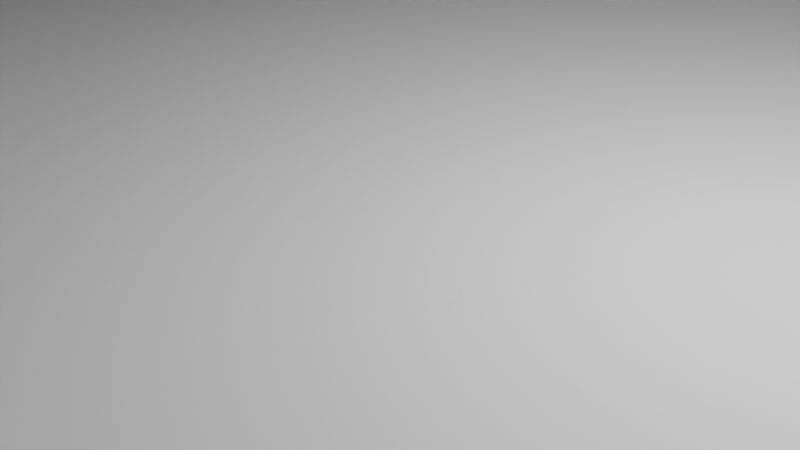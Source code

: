 # Source: ChicoPlantPot_V1.blend  (saved by Blender 2.81.16; exported with 4.5.12 LTS)
import bpy
from mathutils import Matrix  # noqa: F401  (used for matrix-valued properties, if any)

bpy.ops.wm.read_factory_settings(use_empty=True)
scene = bpy.context.scene
scene.name = 'Scene'

# ---- collections
col_collection = bpy.data.collections.new('Collection'); scene.collection.children.link(col_collection)

# ---- world
world_world = bpy.data.worlds.new('World'); scene.world = world_world
world_world.use_nodes = True; world_world.node_tree.nodes.clear()
_N = world_world.node_tree.nodes; _L = world_world.node_tree.links
n0 = _N.new('ShaderNodeOutputWorld'); n0.name = 'World Output'; n0.location = (300, 300)
n1 = _N.new('ShaderNodeBackground'); n1.name = 'Background'; n1.location = (10, 300)
n1.inputs[0].default_value = (0.05088, 0.05088, 0.05088, 1.0)
_L.new(n1.outputs[0], n0.inputs[0])
n0.is_active_output = True
world_world.color = (0.05088, 0.05088, 0.05088)
world_world.use_sun_shadow = False
world_world.sun_shadow_jitter_overblur = 0.0

# ---- cameras
cam_camera = bpy.data.cameras.new('Camera')
cam_camera.clip_end = 100.0
cam_camera.ortho_scale = 7.314

# ---- lights
light_light = bpy.data.lights.new('Light', 'POINT')
light_light.transmission_factor = 0.0
light_light.energy = 1000.0
light_light.shadow_soft_size = 0.1
light_light.shadow_maximum_resolution = 0.006
light_light.use_absolute_resolution = True

# ---- meshes
me_circle_001 = bpy.data.meshes.new('Circle.001')
me_circle_001.from_pydata([(-5.888, 119.9, 0.0), (-17.61, 118.7, 0.0), (-29.16, 116.4, 0.0), (-45.92, 110.9, 0.0), (-56.57, 105.8, 0.0), (-66.67, 99.78, 0.0), (-76.13, 92.76, 0.0), (-84.85, 84.85, 0.0), (-96.38, 71.48, 0.0), (-105.8, 56.57, 0.0), (-113.0, 40.43, 0.0), (-116.4, 29.16, 0.0), (-118.7, 17.61, 0.0), (-120.0, -4.816e-05, 0.0), (-119.4, -11.76, 0.0), (-116.4, -29.16, 0.0), (-113.0, -40.43, 0.0), (-108.5, -51.31, 0.0), (-102.9, -61.69, 0.0), (-96.38, -71.48, 0.0), (-84.85, -84.85, 0.0), (-76.13, -92.76, 0.0), (-61.69, -102.9, 0.0), (-51.31, -108.5, 0.0), (-34.83, -114.8, 0.0), (-23.41, -117.7, 0.0), (-5.888, -119.9, 0.0), (5.888, -119.9, 0.0), (17.61, -118.7, 0.0), (29.16, -116.4, 0.0), (40.43, -113.0, 0.0), (56.57, -105.8, 0.0), (66.67, -99.78, 0.0), (76.13, -92.76, 0.0), (84.85, -84.85, 0.0), (92.76, -76.13, 0.0), (102.9, -61.69, 0.0), (110.9, -45.92, 0.0), (114.8, -34.83, 0.0), (118.7, -17.61, 0.0), (119.9, -5.888, 0.0), (119.4, 11.76, 0.0), (116.4, 29.16, 0.0), (113.0, 40.43, 0.0), (108.5, 51.31, 0.0), (99.78, 66.67, 0.0), (92.76, 76.13, 0.0), (84.85, 84.85, 0.0), (76.13, 92.76, 0.0), (66.67, 99.78, 0.0), (56.57, 105.8, 0.0), (40.43, 113.0, 0.0), (23.41, 117.7, 0.0), (11.76, 119.4, 0.0), (1.047e-05, 132.0, 110.0), (-6.477, 131.8, 110.0), (-19.37, 130.6, 110.0), (-25.75, 129.5, 110.0), (-32.07, 128.0, 110.0), (-44.47, 124.3, 110.0), (-50.51, 122.0, 110.0), (-56.44, 119.3, 110.0), (-62.22, 116.4, 110.0), (-73.34, 109.8, 110.0), (-83.74, 102.0, 110.0), (-93.34, 93.34, 110.0), (-97.81, 88.65, 110.0), (-106.0, 78.63, 110.0), (-109.8, 73.34, 110.0), (-116.4, 62.22, 110.0), (-122.0, 50.51, 110.0), (-124.3, 44.47, 110.0), (-128.0, 32.07, 110.0), (-129.5, 25.75, 110.0), (-130.6, 19.37, 110.0), (-131.4, 12.94, 110.0), (-132.0, -4.801e-05, 110.0), (-131.4, -12.94, 110.0), (-129.5, -25.75, 110.0), (-128.0, -32.07, 110.0), (-124.3, -44.47, 110.0), (-119.3, -56.44, 110.0), (-113.2, -67.86, 110.0), (-106.0, -78.63, 110.0), (-97.81, -88.65, 110.0), (-93.34, -93.34, 110.0), (-83.74, -102.0, 110.0), (-78.63, -106.0, 110.0), (-67.86, -113.2, 110.0), (-56.44, -119.3, 110.0), (-44.47, -124.3, 110.0), (-38.32, -126.3, 110.0), (-25.75, -129.5, 110.0), (-19.37, -130.6, 110.0), (-6.477, -131.8, 110.0), (6.477, -131.8, 110.0), (19.37, -130.6, 110.0), (32.07, -128.0, 110.0), (44.47, -124.3, 110.0), (56.44, -119.3, 110.0), (62.22, -116.4, 110.0), (73.33, -109.8, 110.0), (83.74, -102.0, 110.0), (88.65, -97.81, 110.0), (93.34, -93.34, 110.0), (102.0, -83.74, 110.0), (109.8, -73.34, 110.0), (113.2, -67.86, 110.0), (116.4, -62.22, 110.0), (122.0, -50.51, 110.0), (126.3, -38.32, 110.0), (128.0, -32.07, 110.0), (130.6, -19.37, 110.0), (131.8, -6.477, 110.0), (131.8, 6.477, 110.0), (131.4, 12.94, 110.0), (130.6, 19.37, 110.0), (128.0, 32.07, 110.0), (126.3, 38.32, 110.0), (124.3, 44.47, 110.0), (119.3, 56.44, 110.0), (116.4, 62.22, 110.0), (109.8, 73.34, 110.0), (102.0, 83.74, 110.0), (97.81, 88.65, 110.0), (93.34, 93.34, 110.0), (83.74, 102.0, 110.0), (73.34, 109.8, 110.0), (62.22, 116.4, 110.0), (50.51, 122.0, 110.0), (44.47, 124.3, 110.0), (32.07, 128.0, 110.0), (25.75, 129.5, 110.0), (19.37, 130.6, 110.0), (12.94, 131.4, 110.0), (-6.198, 126.2, -10.0), (-18.53, 124.9, -10.0), (-30.69, 122.5, -10.0), (-48.34, 116.7, -10.0), (-59.54, 111.4, -10.0), (-70.18, 105.0, -10.0), (-80.13, 97.64, -10.0), (-89.32, 89.32, -10.0), (-101.5, 75.25, -10.0), (-108.3, 64.94, -10.0), (-116.7, 48.34, -10.0), (-122.5, 30.69, -10.0), (-125.7, 12.38, -10.0), (-126.2, -6.198, -10.0), (-124.9, -18.53, -10.0), (-120.9, -36.67, -10.0), (-116.7, -48.34, -10.0), (-111.4, -59.54, -10.0), (-101.5, -75.25, -10.0), (-93.59, -84.83, -10.0), (-80.13, -97.64, -10.0), (-64.94, -108.3, -10.0), (-54.01, -114.2, -10.0), (-42.55, -118.9, -10.0), (-30.69, -122.5, -10.0), (-18.53, -124.9, -10.0), (-6.198, -126.2, -10.0), (6.198, -126.2, -10.0), (24.64, -123.9, -10.0), (36.67, -120.9, -10.0), (48.34, -116.7, -10.0), (59.54, -111.4, -10.0), (70.18, -105.0, -10.0), (80.13, -97.64, -10.0), (89.32, -89.32, -10.0), (97.64, -80.13, -10.0), (105.0, -70.18, -10.0), (111.4, -59.55, -10.0), (116.7, -48.34, -10.0), (120.9, -36.67, -10.0), (124.9, -18.53, -10.0), (126.2, -6.198, -10.0), (126.2, 6.198, -10.0), (124.9, 18.53, -10.0), (122.5, 30.69, -10.0), (118.9, 42.55, -10.0), (111.4, 59.54, -10.0), (101.5, 75.25, -10.0), (93.59, 84.83, -10.0), (84.83, 93.59, -10.0), (70.18, 105.0, -10.0), (59.54, 111.4, -10.0), (42.55, 118.9, -10.0), (24.64, 123.9, -10.0), (12.38, 125.7, -10.0), (1.102e-05, 138.9, 105.8), (-6.818, 138.8, 105.8), (-20.39, 137.4, 105.8), (-27.11, 136.3, 105.8), (-33.76, 134.8, 105.8), (-53.17, 128.4, 105.8), (-65.5, 122.5, 105.8), (-77.2, 115.5, 105.8), (-88.15, 107.4, 105.8), (-98.25, 98.25, 105.8), (-103.0, 93.31, 105.8), (-111.6, 82.77, 105.8), (-119.2, 71.43, 105.8), (-128.4, 53.17, 105.8), (-130.8, 46.81, 105.8), (-134.8, 33.76, 105.8), (-137.4, 20.39, 105.8), (-138.3, 13.62, 105.8), (-138.8, -6.818, 105.8), (-138.3, -13.62, 105.8), (-137.4, -20.39, 105.8), (-133.0, -40.33, 105.8), (-130.8, -46.81, 105.8), (-128.4, -53.17, 105.8), (-122.5, -65.5, 105.8), (-119.2, -71.43, 105.8), (-111.6, -82.77, 105.8), (-103.0, -93.31, 105.8), (-88.15, -107.4, 105.8), (-82.77, -111.6, 105.8), (-71.43, -119.2, 105.8), (-59.41, -125.6, 105.8), (-46.81, -130.8, 105.8), (-33.76, -134.8, 105.8), (-20.39, -137.4, 105.8), (-6.818, -138.8, 105.8), (6.818, -138.8, 105.8), (27.11, -136.3, 105.8), (33.76, -134.8, 105.8), (40.33, -133.0, 105.8), (53.17, -128.4, 105.8), (59.41, -125.6, 105.8), (65.5, -122.5, 105.8), (77.19, -115.5, 105.8), (88.15, -107.4, 105.8), (93.31, -103.0, 105.8), (98.25, -98.25, 105.8), (107.4, -88.15, 105.8), (115.5, -77.2, 105.8), (122.5, -65.5, 105.8), (128.4, -53.17, 105.8), (133.0, -40.33, 105.8), (134.8, -33.76, 105.8), (137.4, -20.39, 105.8), (138.8, -6.818, 105.8), (138.8, 6.818, 105.8), (137.4, 20.39, 105.8), (134.8, 33.76, 105.8), (133.0, 40.33, 105.8), (130.8, 46.81, 105.8), (122.5, 65.5, 105.8), (111.6, 82.77, 105.8), (103.0, 93.31, 105.8), (93.31, 103.0, 105.8), (77.19, 115.5, 105.8), (65.5, 122.5, 105.8), (46.81, 130.8, 105.8), (33.76, 134.8, 105.8), (27.11, 136.3, 105.8), (20.39, 137.4, 105.8), (13.62, 138.3, 105.8)], [], [(7, 65, 64, 6), (48, 126, 125, 47), (9, 68, 8), (50, 128, 127, 49), (28, 96, 95, 27), (30, 98, 97, 29), (27, 95, 94, 26), (0, 54, 53), (141, 140, 197, 198), (36, 106, 35), (133, 132, 52), (103, 102, 33), (73, 72, 11), (31, 99, 30), (52, 131, 51), (176, 175, 243, 244), (10, 70, 9), (11, 72, 71, 10), (33, 102, 101, 32), (162, 161, 225, 226), (180, 249, 250, 181), (35, 105, 104, 34), (32, 101, 100, 31), (140, 139, 196, 197), (159, 223, 224, 160), (219, 220, 156), (18, 82, 81, 17), (146, 205, 206), (16, 80, 79, 15), (161, 160, 224, 225), (111, 110, 38), (20, 84, 19), (38, 110, 109, 37), (154, 217, 218, 155), (148, 208, 209), (172, 171, 238, 239), (46, 123, 122, 45), (17, 81, 80, 16), (181, 250, 251, 182), (87, 86, 21), (93, 92, 25), (42, 116, 41), (118, 117, 42), (163, 162, 226, 227), (173, 172, 239, 240), (136, 135, 191, 192), (145, 203, 204), (157, 156, 220, 221), (6, 64, 63, 5), (123, 124, 252, 251, 250, 121, 122), (92, 93, 94, 225, 224, 223, 222, 90, 91), (61, 60, 3), (41, 114, 40), (0, 53, 52, 51, 50, 49, 48, 47, 46, 45, 44, 43, 42, 41, 40, 39, 38, 37, 36, 35, 34, 33, 32, 31, 30, 29, 28, 27, 26, 25, 24, 23, 22, 21, 20, 19, 18, 17, 16, 15, 14, 13, 12, 11, 10, 9, 8, 7, 6, 5, 4, 3, 2, 1), (57, 56, 1), (186, 185, 254, 255), (142, 141, 198, 199), (15, 78, 14), (139, 138, 195, 196), (184, 183, 252, 253), (159, 158, 222, 223), (145, 144, 202, 203), (144, 143, 201, 202), (25, 92, 91, 24), (200, 201, 143), (257, 258, 188), (40, 113, 112, 39), (150, 211, 212), (121, 120, 44), (148, 147, 207, 208), (5, 63, 62, 4), (167, 166, 232, 233), (168, 167, 233, 234), (215, 216, 153), (3, 59, 2), (165, 230, 231), (168, 234, 235), (170, 169, 236, 237), (149, 210, 211, 150), (174, 173, 240, 241), (242, 243, 175), (21, 86, 85, 20), (171, 170, 237, 238), (1, 56, 55, 0), (44, 120, 119, 43), (158, 157, 221, 222), (152, 151, 213, 214), (24, 90, 23), (14, 77, 76, 13), (178, 177, 245, 246), (75, 74, 12), (163, 227, 228), (154, 153, 216, 217), (188, 258, 259), (51, 129, 50), (179, 247, 248), (8, 66, 7), (23, 89, 88, 22), (179, 178, 246, 247), (49, 127, 126, 48), (185, 184, 253, 254), (136, 192, 193), (186, 255, 256, 187), (183, 182, 251, 252), (19, 83, 82, 18), (47, 124, 46), (137, 194, 195, 138), (165, 164, 229, 230), (29, 97, 96, 28), (37, 108, 36), (135, 136, 137, 138, 139, 140, 141, 142, 143, 144, 145, 146, 147, 148, 149, 150, 151, 152, 153, 154, 155, 156, 157, 158, 159, 160, 161, 162, 163, 164, 165, 166, 167, 168, 169, 170, 171, 172, 173, 174, 175, 176, 177, 178, 179, 180, 181, 182, 183, 184, 185, 186, 187, 188, 189), (131, 132, 133, 134, 259, 258, 257), (258, 133, 134, 54, 55, 191, 190, 260, 259), (54, 55, 56, 57, 193, 192, 191, 190), (192, 56, 57, 58, 59, 60, 195, 194, 193), (59, 61, 62, 63, 64, 65, 66, 200, 199, 198, 197, 196, 195, 60), (66, 67, 68, 69, 70, 71, 204, 203, 202, 201, 200, 65), (71, 72, 73, 74, 206, 205, 204), (73, 74, 75, 76, 77, 209, 208, 207, 206), (77, 78, 79, 80, 212, 211, 210, 209), (80, 81, 82, 215, 214, 213, 212), (82, 83, 84, 217, 216, 215), (84, 85, 86, 87, 219, 218, 217), (95, 96, 97, 228, 227, 226, 225, 94), (88, 89, 90, 222, 221, 220, 219, 87), (97, 98, 99, 231, 230, 229, 228), (99, 100, 101, 102, 103, 235, 234, 233, 232, 231), (103, 104, 105, 106, 107, 108, 239, 238, 237, 236, 235), (108, 109, 110, 111, 242, 241, 240, 239), (111, 112, 113, 114, 245, 244, 243, 242), (114, 115, 116, 117, 118, 248, 247, 246, 245), (118, 119, 120, 121, 250, 249, 248), (189, 260, 190), (124, 125, 126, 127, 128, 255, 254, 253, 252), (128, 129, 130, 131, 257, 256, 255), (191, 55, 54, 190), (193, 57, 56, 192), (60, 61, 59), (200, 66, 65), (206, 74, 73), (259, 134, 133, 258), (177, 176, 244, 245), (69, 68, 9), (68, 67, 8), (55, 54, 0), (54, 134, 53), (107, 106, 36), (106, 105, 35), (52, 53, 133), (53, 134, 133), (33, 34, 103), (34, 104, 103), (11, 12, 73), (12, 74, 73), (100, 99, 31), (99, 98, 30), (132, 131, 52), (131, 130, 51), (71, 70, 10), (70, 69, 9), (156, 155, 219), (155, 218, 219), (207, 147, 206), (147, 146, 206), (38, 39, 111), (39, 112, 111), (85, 84, 20), (84, 83, 19), (210, 149, 209), (149, 148, 209), (21, 22, 87), (22, 88, 87), (25, 26, 93), (26, 94, 93), (117, 116, 42), (116, 115, 41), (42, 43, 118), (43, 119, 118), (205, 146, 204), (146, 145, 204), (3, 4, 61), (4, 62, 61), (115, 114, 41), (114, 113, 40), (1, 2, 57), (2, 58, 57), (79, 78, 15), (78, 77, 14), (143, 142, 200), (142, 199, 200), (188, 187, 257), (187, 256, 257), (213, 151, 212), (151, 150, 212), (44, 45, 121), (45, 122, 121), (153, 152, 215), (152, 214, 215), (60, 59, 3), (59, 58, 2), (232, 166, 231), (166, 165, 231), (236, 169, 235), (169, 168, 235), (175, 174, 242), (174, 241, 242), (91, 90, 24), (90, 89, 23), (12, 13, 75), (13, 76, 75), (229, 164, 228), (164, 163, 228), (260, 189, 259), (189, 188, 259), (130, 129, 51), (129, 128, 50), (249, 180, 248), (180, 179, 248), (67, 66, 8), (66, 65, 7), (194, 137, 193), (137, 136, 193), (125, 124, 47), (124, 123, 46), (109, 108, 37), (108, 107, 36), (191, 135, 190), (135, 189, 190)])
_uv = me_circle_001.uv_layers.new(name='UVMap')
_uv.uv.foreach_set('vector', [0.0, 0.0, 0.0, 0.0, 0.0, 0.0, 0.0, 0.0, 0.0, 0.0, 0.0, 0.0, 0.0, 0.0, 0.0, 0.0, 0.0, 0.0, 0.0, 0.0, 0.0, 0.0, 0.0, 0.0, 0.0, 0.0, 0.0, 0.0, 0.0, 0.0, 0.0, 0.0, 0.0, 0.0, 0.0, 0.0, 0.0, 0.0, 0.0, 0.0, 0.0, 0.0, 0.0, 0.0, 0.0, 0.0, 0.0, 0.0, 0.0, 0.0, 0.0, 0.0, 0.0, 0.0, 0.0, 0.0, 0.0, 0.0, 0.0, 0.0, 0.0, 0.0, 0.0, 0.0, 0.0, 0.0, 0.0, 0.0, 0.0, 0.0, 0.0, 0.0, 0.0, 0.0, 0.0, 0.0, 0.0, 0.0, 0.0, 0.0, 0.0, 0.0, 0.0, 0.0, 0.0, 0.0, 0.0, 0.0, 0.0, 0.0, 0.0, 0.0, 0.0, 0.0, 0.0, 0.0, 0.0, 0.0, 0.0, 0.0, 0.0, 0.0, 0.0, 0.0, 0.0, 0.0, 0.0, 0.0, 0.0, 0.0, 0.0, 0.0, 0.0, 0.0, 0.0, 0.0, 0.0, 0.0, 0.0, 0.0, 0.0, 0.0, 0.0, 0.0, 0.0, 0.0, 0.0, 0.0, 0.0, 0.0, 0.0, 0.0, 0.0, 0.0, 0.0, 0.0, 0.0, 0.0, 0.0, 0.0, 0.0, 0.0, 0.0, 0.0, 0.0, 0.0, 0.0, 0.0, 0.0, 0.0, 0.0, 0.0, 0.0, 0.0, 0.0, 0.0, 0.0, 0.0, 0.0, 0.0, 0.0, 0.0, 0.0, 0.0, 0.0, 0.0, 0.0, 0.0, 0.0, 0.0, 0.0, 0.0, 0.0, 0.0, 0.0, 0.0, 0.0, 0.0, 0.0, 0.0, 0.0, 0.0, 0.0, 0.0, 0.0, 0.0, 0.0, 0.0, 0.0, 0.0, 0.0, 0.0, 0.0, 0.0, 0.0, 0.0, 0.0, 0.0, 0.0, 0.0, 0.0, 0.0, 0.0, 0.0, 0.0, 0.0, 0.0, 0.0, 0.0, 0.0, 0.0, 0.0, 0.0, 0.0, 0.0, 0.0, 0.0, 0.0, 0.0, 0.0, 0.0, 0.0, 0.0, 0.0, 0.0, 0.0, 0.0, 0.0, 0.0, 0.0, 0.0, 0.0, 0.0, 0.0, 0.0, 0.0, 0.0, 0.0, 0.0, 0.0, 0.0, 0.0, 0.0, 0.0, 0.0, 0.0, 0.0, 0.0, 0.0, 0.0, 0.0, 0.0, 0.0, 0.0, 0.0, 0.0, 0.0, 0.0, 0.0, 0.0, 0.0, 0.0, 0.0, 0.0, 0.0, 0.0, 0.0, 0.0, 0.0, 0.0, 0.0, 0.0, 0.0, 0.0, 0.0, 0.0, 0.0, 0.0, 0.0, 0.0, 0.0, 0.0, 0.0, 0.0, 0.0, 0.0, 0.0, 0.0, 0.0, 0.0, 0.0, 0.0, 0.0, 0.0, 0.0, 0.0, 0.0, 0.0, 0.0, 0.0, 0.0, 0.0, 0.0, 0.0, 0.0, 0.0, 0.0, 0.0, 0.0, 0.0, 0.0, 0.0, 0.0, 0.0, 0.0, 0.0, 0.0, 0.0, 0.0, 0.0, 0.0, 0.0, 0.0, 0.0, 0.0, 0.0, 0.0, 0.0, 0.0, 0.0, 0.0, 0.0, 0.0, 0.0, 0.0, 0.0, 0.0, 0.0, 0.0, 0.0, 0.0, 0.0, 0.0, 0.0, 0.0, 0.0, 0.0, 0.0, 0.0, 0.0, 0.0, 0.0, 0.0, 0.0, 0.0, 0.0, 0.0, 0.0, 0.0, 0.0, 0.0, 0.0, 0.0, 0.0, 0.0, 0.0, 0.0, 0.0, 0.0, 0.0, 0.0, 0.0, 0.0, 0.0, 0.0, 0.0, 0.0, 0.0, 0.0, 0.0, 0.0, 0.0, 0.0, 0.0, 0.0, 0.0, 0.0, 0.0, 0.0, 0.0, 0.0, 0.0, 0.0, 0.0, 0.0, 0.0, 0.0, 0.0, 0.0, 0.0, 0.0, 0.0, 0.0, 0.0, 0.0, 0.0, 0.0, 0.0, 0.0, 0.0, 0.0, 0.0, 0.0, 0.0, 0.0, 0.0, 0.0, 0.0, 0.0, 0.0, 0.0, 0.0, 0.0, 0.0, 0.0, 0.0, 0.0, 0.0, 0.0, 0.0, 0.0, 0.0, 0.0, 0.0, 0.0, 0.0, 0.0, 0.0, 0.0, 0.0, 0.0, 0.0, 0.0, 0.0, 0.0, 0.0, 0.0, 0.0, 0.0, 0.0, 0.0, 0.0, 0.0, 0.0, 0.0, 0.0, 0.0, 0.0, 0.0, 0.0, 0.0, 0.0, 0.0, 0.0, 0.0, 0.0, 0.0, 0.0, 0.0, 0.0, 0.0, 0.0, 0.0, 0.0, 0.0, 0.0, 0.0, 0.0, 0.0, 0.0, 0.0, 0.0, 0.0, 0.0, 0.0, 0.0, 0.0, 0.0, 0.0, 0.0, 0.0, 0.0, 0.0, 0.0, 0.0, 0.0, 0.0, 0.0, 0.0, 0.0, 0.0, 0.0, 0.0, 0.0, 0.0, 0.0, 0.0, 0.0, 0.0, 0.0, 0.0, 0.0, 0.0, 0.0, 0.0, 0.0, 0.0, 0.0, 0.0, 0.0, 0.0, 0.0, 0.0, 0.0, 0.0, 0.0, 0.0, 0.0, 0.0, 0.0, 0.0, 0.0, 0.0, 0.0, 0.0, 0.0, 0.0, 0.0, 0.0, 0.0, 0.0, 0.0, 0.0, 0.0, 0.0, 0.0, 0.0, 0.0, 0.0, 0.0, 0.0, 0.0, 0.0, 0.0, 0.0, 0.0, 0.0, 0.0, 0.0, 0.0, 0.0, 0.0, 0.0, 0.0, 0.0, 0.0, 0.0, 0.0, 0.0, 0.0, 0.0, 0.0, 0.0, 0.0, 0.0, 0.0, 0.0, 0.0, 0.0, 0.0, 0.0, 0.0, 0.0, 0.0, 0.0, 0.0, 0.0, 0.0, 0.0, 0.0, 0.0, 0.0, 0.0, 0.0, 0.0, 0.0, 0.0, 0.0, 0.0, 0.0, 0.0, 0.0, 0.0, 0.0, 0.0, 0.0, 0.0, 0.0, 0.0, 0.0, 0.0, 0.0, 0.0, 0.0, 0.0, 0.0, 0.0, 0.0, 0.0, 0.0, 0.0, 0.0, 0.0, 0.0, 0.0, 0.0, 0.0, 0.0, 0.0, 0.0, 0.0, 0.0, 0.0, 0.0, 0.0, 0.0, 0.0, 0.0, 0.0, 0.0, 0.0, 0.0, 0.0, 0.0, 0.0, 0.0, 0.0, 0.0, 0.0, 0.0, 0.0, 0.0, 0.0, 0.0, 0.0, 0.0, 0.0, 0.0, 0.0, 0.0, 0.0, 0.0, 0.0, 0.0, 0.0, 0.0, 0.0, 0.0, 0.0, 0.0, 0.0, 0.0, 0.0, 0.0, 0.0, 0.0, 0.0, 0.0, 0.0, 0.0, 0.0, 0.0, 0.0, 0.0, 0.0, 0.0, 0.0, 0.0, 0.0, 0.0, 0.0, 0.0, 0.0, 0.0, 0.0, 0.0, 0.0, 0.0, 0.0, 0.0, 0.0, 0.0, 0.0, 0.0, 0.0, 0.0, 0.0, 0.0, 0.0, 0.0, 0.0, 0.0, 0.0, 0.0, 0.0, 0.0, 0.0, 0.0, 0.0, 0.0, 0.0, 0.0, 0.0, 0.0, 0.0, 0.0, 0.0, 0.0, 0.0, 0.0, 0.0, 0.0, 0.0, 0.0, 0.0, 0.0, 0.0, 0.0, 0.0, 0.0, 0.0, 0.0, 0.0, 0.0, 0.0, 0.0, 0.0, 0.0, 0.0, 0.0, 0.0, 0.0, 0.0, 0.0, 0.0, 0.0, 0.0, 0.0, 0.0, 0.0, 0.0, 0.0, 0.0, 0.0, 0.0, 0.0, 0.0, 0.0, 0.0, 0.0, 0.0, 0.0, 0.0, 0.0, 0.0, 0.0, 0.0, 0.0, 0.0, 0.0, 0.0, 0.0, 0.0, 0.0, 0.0, 0.0, 0.0, 0.0, 0.0, 0.0, 0.0, 0.0, 0.0, 0.0, 0.0, 0.0, 0.0, 0.0, 0.0, 0.0, 0.0, 0.0, 0.0, 0.0, 0.0, 0.0, 0.0, 0.0, 0.0, 0.0, 0.0, 0.0, 0.0, 0.0, 0.0, 0.0, 0.0, 0.0, 0.0, 0.0, 0.0, 0.0, 0.0, 0.0, 0.0, 0.0, 0.0, 0.0, 0.0, 0.0, 0.0, 0.0, 0.0, 0.0, 0.0, 0.0, 0.0, 0.0, 0.0, 0.0, 0.0, 0.0, 0.0, 0.0, 0.0, 0.0, 0.0, 0.0, 0.0, 0.0, 0.0, 0.0, 0.0, 0.0, 0.0, 0.0, 0.0, 0.0, 0.0, 0.0, 0.0, 0.0, 0.0, 0.0, 0.0, 0.0, 0.0, 0.0, 0.0, 0.0, 0.0, 0.0, 0.0, 0.0, 0.0, 0.0, 0.0, 0.0, 0.0, 0.0, 0.0, 0.0, 0.0, 0.0, 0.0, 0.0, 0.0, 0.0, 0.0, 0.0, 0.0, 0.0, 0.0, 0.0, 0.0, 0.0, 0.0, 0.0, 0.0, 0.0, 0.0, 0.0, 0.0, 0.0, 0.0, 0.0, 0.0, 0.0, 0.0, 0.0, 0.0, 0.0, 0.0, 0.0, 0.0, 0.0, 0.0, 0.0, 0.0, 0.0, 0.0, 0.0, 0.0, 0.0, 0.0, 0.0, 0.0, 0.0, 0.0, 0.0, 0.0, 0.0, 0.0, 0.0, 0.0, 0.0, 0.0, 0.0, 0.0, 0.0, 0.0, 0.0, 0.0, 0.0, 0.0, 0.0, 0.0, 0.0, 0.0, 0.0, 0.0, 0.0, 0.0, 0.0, 0.0, 0.0, 0.0, 0.0, 0.0, 0.0, 0.0, 0.0, 0.0, 0.0, 0.0, 0.0, 0.0, 0.0, 0.0, 0.0, 0.0, 0.0, 0.0, 0.0, 0.0, 0.0, 0.0, 0.0, 0.0, 0.0, 0.0, 0.0, 0.0, 0.0, 0.0, 0.0, 0.0, 0.0, 0.0, 0.0, 0.0, 0.0, 0.0, 0.0, 0.0, 0.0, 0.0, 0.0, 0.0, 0.0, 0.0, 0.0, 0.0, 0.0, 0.0, 0.0, 0.0, 0.0, 0.0, 0.0, 0.0, 0.0, 0.0, 0.0, 0.0, 0.0, 0.0, 0.0, 0.0, 0.0, 0.0, 0.0, 0.0, 0.0, 0.0, 0.0, 0.0, 0.0, 0.0, 0.0, 0.0, 0.0, 0.0, 0.0, 0.0, 0.0, 0.0, 0.0, 0.0, 0.0, 0.0, 0.0, 0.0, 0.0, 0.0, 0.0, 0.0, 0.0, 0.0, 0.0, 0.0, 0.0, 0.0, 0.0, 0.0, 0.0, 0.0, 0.0, 0.0, 0.0, 0.0, 0.0, 0.0, 0.0, 0.0, 0.0, 0.0, 0.0, 0.0, 0.0, 0.0, 0.0, 0.0, 0.0, 0.0, 0.0, 0.0, 0.0, 0.0, 0.0, 0.0, 0.0, 0.0, 0.0, 0.0, 0.0, 0.0, 0.0, 0.0, 0.0, 0.0, 0.0, 0.0, 0.0, 0.0, 0.0, 0.0, 0.0, 0.0, 0.0, 0.0, 0.0, 0.0, 0.0, 0.0, 0.0, 0.0, 0.0, 0.0, 0.0, 0.0, 0.0, 0.0, 0.0, 0.0, 0.0, 0.0, 0.0, 0.0, 0.0, 0.0, 0.0, 0.0, 0.0, 0.0, 0.0, 0.0, 0.0, 0.0, 0.0, 0.0, 0.0, 0.0, 0.0, 0.0, 0.0, 0.0, 0.0, 0.0, 0.0, 0.0, 0.0, 0.0, 0.0, 0.0, 0.0, 0.0, 0.0, 0.0, 0.0, 0.0, 0.0, 0.0, 0.0, 0.0, 0.0, 0.0, 0.0, 0.0, 0.0, 0.0, 0.0, 0.0, 0.0, 0.0, 0.0, 0.0, 0.0, 0.0, 0.0, 0.0, 0.0, 0.0, 0.0, 0.0, 0.0, 0.0, 0.0, 0.0, 0.0, 0.0, 0.0, 0.0, 0.0, 0.0, 0.0, 0.0, 0.0, 0.0, 0.0, 0.0, 0.0, 0.0, 0.0, 0.0, 0.0, 0.0, 0.0, 0.0, 0.0, 0.0, 0.0, 0.0, 0.0, 0.0, 0.0, 0.0, 0.0, 0.0, 0.0, 0.0, 0.0, 0.0, 0.0, 0.0, 0.0, 0.0, 0.0, 0.0, 0.0, 0.0, 0.0, 0.0, 0.0, 0.0, 0.0, 0.0, 0.0, 0.0, 0.0, 0.0, 0.0, 0.0, 0.0, 0.0, 0.0, 0.0, 0.0, 0.0, 0.0, 0.0, 0.0, 0.0, 0.0, 0.0, 0.0, 0.0, 0.0, 0.0, 0.0, 0.0, 0.0, 0.0, 0.0, 0.0, 0.0, 0.0, 0.0, 0.0, 0.0, 0.0, 0.0, 0.0, 0.0, 0.0, 0.0, 0.0, 0.0, 0.0, 0.0, 0.0, 0.0, 0.0, 0.0, 0.0, 0.0, 0.0, 0.0, 0.0, 0.0, 0.0, 0.0, 0.0, 0.0, 0.0, 0.0, 0.0, 0.0, 0.0, 0.0, 0.0, 0.0, 0.0, 0.0, 0.0, 0.0, 0.0, 0.0, 0.0, 0.0, 0.0, 0.0, 0.0, 0.0, 0.0, 0.0, 0.0, 0.0, 0.0, 0.0, 0.0, 0.0, 0.0, 0.0, 0.0, 0.0, 0.0, 0.0, 0.0, 0.0, 0.0, 0.0, 0.0, 0.0, 0.0, 0.0, 0.0, 0.0, 0.0, 0.0, 0.0, 0.0, 0.0, 0.0, 0.0, 0.0, 0.0, 0.0, 0.0, 0.0, 0.0, 0.0, 0.0, 0.0, 0.0, 0.0, 0.0, 0.0, 0.0, 0.0, 0.0, 0.0, 0.0, 0.0, 0.0, 0.0, 0.0, 0.0, 0.0, 0.0, 0.0, 0.0, 0.0, 0.0, 0.0, 0.0, 0.0, 0.0, 0.0, 0.0, 0.0, 0.0, 0.0, 0.0, 0.0, 0.0, 0.0, 0.0, 0.0, 0.0, 0.0, 0.0, 0.0, 0.0, 0.0, 0.0, 0.0, 0.0, 0.0, 0.0, 0.0, 0.0, 0.0, 0.0, 0.0, 0.0, 0.0, 0.0, 0.0, 0.0, 0.0, 0.0, 0.0, 0.0, 0.0, 0.0, 0.0, 0.0, 0.0, 0.0, 0.0, 0.0, 0.0, 0.0, 0.0, 0.0, 0.0, 0.0, 0.0, 0.0, 0.0, 0.0, 0.0, 0.0, 0.0, 0.0, 0.0, 0.0, 0.0, 0.0, 0.0, 0.0, 0.0, 0.0, 0.0, 0.0, 0.0, 0.0, 0.0, 0.0, 0.0, 0.0, 0.0, 0.0, 0.0, 0.0, 0.0, 0.0, 0.0, 0.0, 0.0, 0.0, 0.0, 0.0, 0.0, 0.0, 0.0, 0.0, 0.0, 0.0, 0.0, 0.0, 0.0, 0.0, 0.0, 0.0, 0.0, 0.0, 0.0, 0.0, 0.0, 0.0, 0.0, 0.0, 0.0, 0.0, 0.0, 0.0, 0.0, 0.0, 0.0, 0.0, 0.0, 0.0, 0.0, 0.0, 0.0, 0.0, 0.0, 0.0, 0.0, 0.0, 0.0, 0.0, 0.0, 0.0, 0.0, 0.0, 0.0, 0.0, 0.0, 0.0, 0.0, 0.0, 0.0, 0.0, 0.0, 0.0, 0.0, 0.0, 0.0, 0.0, 0.0, 0.0, 0.0, 0.0, 0.0, 0.0, 0.0, 0.0, 0.0, 0.0, 0.0, 0.0, 0.0, 0.0, 0.0, 0.0, 0.0, 0.0, 0.0, 0.0, 0.0, 0.0, 0.0, 0.0, 0.0, 0.0, 0.0, 0.0, 0.0, 0.0, 0.0, 0.0, 0.0, 0.0, 0.0, 0.0, 0.0, 0.0, 0.0, 0.0, 0.0, 0.0, 0.0, 0.0, 0.0, 0.0, 0.0, 0.0, 0.0, 0.0, 0.0, 0.0, 0.0, 0.0, 0.0, 0.0, 0.0, 0.0, 0.0, 0.0, 0.0, 0.0, 0.0, 0.0, 0.0, 0.0, 0.0, 0.0, 0.0, 0.0, 0.0, 0.0, 0.0, 0.0, 0.0, 0.0, 0.0, 0.0, 0.0, 0.0, 0.0, 0.0, 0.0, 0.0, 0.0, 0.0, 0.0, 0.0, 0.0, 0.0, 0.0, 0.0, 0.0, 0.0, 0.0, 0.0, 0.0, 0.0, 0.0, 0.0, 0.0, 0.0, 0.0, 0.0, 0.0, 0.0, 0.0, 0.0, 0.0, 0.0, 0.0, 0.0, 0.0, 0.0, 0.0, 0.0, 0.0, 0.0, 0.0, 0.0, 0.0, 0.0, 0.0, 0.0, 0.0, 0.0, 0.0, 0.0, 0.0, 0.0, 0.0, 0.0, 0.0, 0.0, 0.0, 0.0, 0.0, 0.0, 0.0, 0.0, 0.0, 0.0, 0.0, 0.0, 0.0, 0.0, 0.0, 0.0, 0.0, 0.0, 0.0, 0.0, 0.0, 0.0, 0.0, 0.0, 0.0, 0.0, 0.0, 0.0, 0.0, 0.0, 0.0, 0.0, 0.0, 0.0, 0.0, 0.0, 0.0, 0.0, 0.0, 0.0, 0.0, 0.0, 0.0, 0.0, 0.0, 0.0, 0.0, 0.0, 0.0, 0.0, 0.0, 0.0, 0.0, 0.0, 0.0, 0.0, 0.0, 0.0, 0.0, 0.0, 0.0, 0.0, 0.0, 0.0, 0.0, 0.0, 0.0, 0.0, 0.0, 0.0, 0.0, 0.0, 0.0, 0.0, 0.0, 0.0, 0.0, 0.0, 0.0, 0.0, 0.0, 0.0, 0.0, 0.0, 0.0, 0.0, 0.0, 0.0, 0.0, 0.0, 0.0, 0.0, 0.0, 0.0, 0.0, 0.0, 0.0, 0.0, 0.0, 0.0, 0.0, 0.0, 0.0, 0.0, 0.0, 0.0, 0.0, 0.0, 0.0, 0.0, 0.0, 0.0, 0.0, 0.0, 0.0, 0.0, 0.0, 0.0, 0.0, 0.0, 0.0, 0.0, 0.0, 0.0, 0.0, 0.0, 0.0, 0.0, 0.0, 0.0, 0.0, 0.0, 0.0, 0.0, 0.0, 0.0, 0.0, 0.0, 0.0, 0.0, 0.0, 0.0, 0.0, 0.0, 0.0, 0.0, 0.0, 0.0, 0.0, 0.0, 0.0, 0.0, 0.0, 0.0, 0.0, 0.0, 0.0, 0.0, 0.0, 0.0, 0.0, 0.0, 0.0, 0.0, 0.0, 0.0, 0.0, 0.0, 0.0, 0.0, 0.0, 0.0, 0.0, 0.0, 0.0, 0.0, 0.0, 0.0, 0.0, 0.0, 0.0, 0.0, 0.0, 0.0, 0.0, 0.0, 0.0, 0.0, 0.0, 0.0, 0.0, 0.0, 0.0, 0.0, 0.0, 0.0, 0.0, 0.0, 0.0, 0.0, 0.0, 0.0, 0.0, 0.0, 0.0, 0.0, 0.0, 0.0, 0.0, 0.0, 0.0, 0.0, 0.0, 0.0, 0.0, 0.0, 0.0, 0.0, 0.0, 0.0, 0.0, 0.0, 0.0, 0.0, 0.0, 0.0, 0.0, 0.0, 0.0, 0.0, 0.0, 0.0, 0.0, 0.0, 0.0, 0.0, 0.0, 0.0, 0.0, 0.0, 0.0, 0.0, 0.0, 0.0, 0.0, 0.0, 0.0, 0.0, 0.0, 0.0, 0.0, 0.0, 0.0, 0.0, 0.0, 0.0, 0.0, 0.0, 0.0, 0.0, 0.0, 0.0, 0.0, 0.0, 0.0, 0.0, 0.0, 0.0, 0.0, 0.0, 0.0, 0.0, 0.0, 0.0, 0.0, 0.0, 0.0, 0.0, 0.0, 0.0, 0.0, 0.0, 0.0, 0.0, 0.0, 0.0, 0.0, 0.0, 0.0, 0.0, 0.0, 0.0, 0.0, 0.0, 0.0, 0.0, 0.0, 0.0, 0.0, 0.0, 0.0, 0.0, 0.0, 0.0, 0.0, 0.0, 0.0, 0.0, 0.0, 0.0, 0.0, 0.0, 0.0, 0.0, 0.0, 0.0, 0.0, 0.0, 0.0, 0.0, 0.0, 0.0, 0.0, 0.0, 0.0, 0.0, 0.0, 0.0, 0.0, 0.0, 0.0, 0.0, 0.0, 0.0, 0.0, 0.0, 0.0, 0.0, 0.0, 0.0])
me_circle_001.use_remesh_fix_poles = True
me_circle_001.use_remesh_preserve_attributes = False
me_circle_001.use_mirror_vertex_groups = False
me_circle_001.update()
me_cube_001 = bpy.data.meshes.new('Cube.001')
me_cube_001.from_pydata([(-1.0, -1.0, -1.0), (-1.0, -1.0, 1.0), (-1.0, 1.0, -1.0), (-1.0, 1.0, 1.0), (1.0, -1.0, -1.0), (1.0, -1.0, 1.0), (1.0, 1.0, -1.0), (1.0, 1.0, 1.0)], [], [(0, 1, 3, 2), (2, 3, 7, 6), (6, 7, 5, 4), (4, 5, 1, 0), (2, 6, 4, 0), (7, 3, 1, 5)])
_uv = me_cube_001.uv_layers.new(name='UVMap')
_uv.uv.foreach_set('vector', [0.375, 0.0, 0.625, 0.0, 0.625, 0.25, 0.375, 0.25, 0.375, 0.25, 0.625, 0.25, 0.625, 0.5, 0.375, 0.5, 0.375, 0.5, 0.625, 0.5, 0.625, 0.75, 0.375, 0.75, 0.375, 0.75, 0.625, 0.75, 0.625, 1.0, 0.375, 1.0, 0.125, 0.5, 0.375, 0.5, 0.375, 0.75, 0.125, 0.75, 0.625, 0.5, 0.875, 0.5, 0.875, 0.75, 0.625, 0.75])
me_cube_001.use_remesh_fix_poles = True
me_cube_001.use_remesh_preserve_attributes = False
me_cube_001.use_mirror_vertex_groups = False
me_cube_001.update()

# ---- objects
ob_light = bpy.data.objects.new('Light', light_light)
ob_camera = bpy.data.objects.new('Camera', cam_camera)
ob_circle_001 = bpy.data.objects.new('Circle.001', me_circle_001)
ob_cube = bpy.data.objects.new('Cube', me_cube_001)

# ---- transforms, parenting, visibility, modifiers, constraints
ob_light.location = (4.076, 1.005, 5.904)
ob_light.rotation_euler = (0.6503, 0.05522, 1.866)
ob_light.lock_rotations_4d = False
ob_light.empty_display_type = 'ARROWS'
ob_light.color = (0.0, 0.0, 0.0, 0.0)
ob_light.lineart.crease_threshold = 0.0
ob_camera.location = (7.359, -6.926, 4.958)
ob_camera.rotation_euler = (1.109, 0.0, 0.8149)
ob_camera.lock_rotations_4d = False
ob_camera.empty_display_type = 'ARROWS'
ob_camera.color = (0.0, 0.0, 0.0, 0.0)
ob_camera.display_type = 'WIRE'
ob_camera.lineart.crease_threshold = 0.0
ob_circle_001.location = (0.0, 0.0, 10.0)
ob_circle_001.scale = (0.95, 0.95, 0.95)
ob_circle_001.lineart.crease_threshold = 0.0
ob_cube.location = (122.7, -8.405, 92.89)
ob_cube.lineart.crease_threshold = 0.0

# ---- collection membership
col_collection.objects.link(ob_light)
col_collection.objects.link(ob_camera)
col_collection.objects.link(ob_circle_001)
col_collection.objects.link(ob_cube)

# ---- scene / render settings (as saved in the file)
scene.camera = ob_camera
scene.frame_start = 1; scene.frame_end = 250; scene.frame_set(1)
scene.render.engine = 'BLENDER_EEVEE_NEXT'
scene.cycles.use_denoising = False
scene.cycles.samples = 128
scene.cycles.sampling_pattern = 'TABULATED_SOBOL'
scene.cycles.use_adaptive_sampling = False
scene.cycles.use_light_tree = False
scene.view_settings.view_transform = 'Filmic'
bpy.context.view_layer.update()
